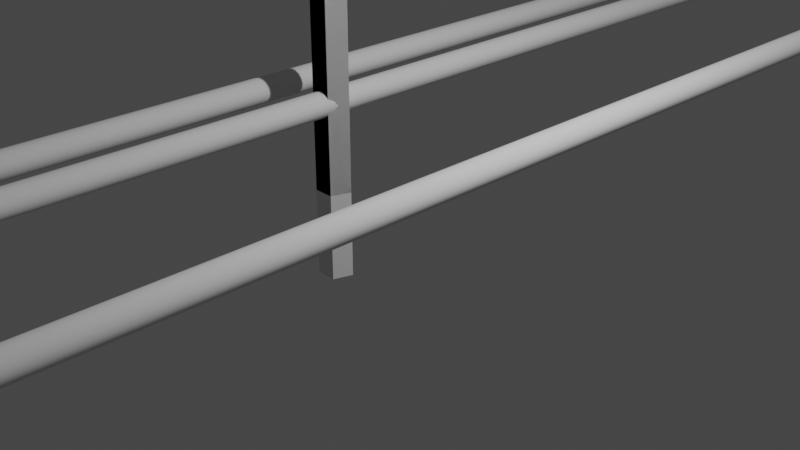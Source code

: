 # Source: Railiing.blend  (saved by Blender 3.4.6; exported with 4.5.12 LTS)
import bpy
from mathutils import Matrix  # noqa: F401  (used for matrix-valued properties, if any)

bpy.ops.wm.read_factory_settings(use_empty=True)
scene = bpy.context.scene
scene.name = 'Scene'

# ---- collections
col_collection = bpy.data.collections.new('Collection'); scene.collection.children.link(col_collection)
col_reference = bpy.data.collections.new('Reference'); scene.collection.children.link(col_reference)

# ---- world
world_world = bpy.data.worlds.new('World'); scene.world = world_world
world_world.use_nodes = True; world_world.node_tree.nodes.clear()
_N = world_world.node_tree.nodes; _L = world_world.node_tree.links
n0 = _N.new('ShaderNodeOutputWorld'); n0.name = 'World Output'; n0.location = (300, 300)
n1 = _N.new('ShaderNodeBackground'); n1.name = 'Background'; n1.location = (10, 300)
n1.inputs[0].default_value = (0.05088, 0.05088, 0.05088, 1.0)
_L.new(n1.outputs[0], n0.inputs[0])
n0.is_active_output = True
world_world.color = (0.05088, 0.05088, 0.05088)
world_world.use_sun_shadow = False
world_world.sun_shadow_jitter_overblur = 0.0

# ---- cameras
cam_camera = bpy.data.cameras.new('Camera')
cam_camera.clip_end = 100.0
cam_camera.ortho_scale = 7.314

# ---- lights
light_light = bpy.data.lights.new('Light', 'POINT')
light_light.transmission_factor = 0.0
light_light.energy = 1000.0
light_light.shadow_soft_size = 0.1
light_light.shadow_maximum_resolution = 0.006
light_light.use_absolute_resolution = True

# ---- meshes
me_cylinder = bpy.data.meshes.new('Cylinder')
me_cylinder.from_pydata([(0.0, 0.2, -1.0), (0.0, 0.2, 1.0), (0.1902, 0.0618, -1.0), (0.1902, 0.0618, 1.0), (0.1176, -0.1618, -1.0), (0.1176, -0.1618, 1.0), (-0.1176, -0.1618, -1.0), (-0.1176, -0.1618, 1.0), (-0.1902, 0.0618, -1.0), (-0.1902, 0.0618, 1.0)], [], [(0, 1, 3, 2), (2, 3, 5, 4), (4, 5, 7, 6), (6, 7, 9, 8), (8, 9, 1, 0)])
_uv = me_cylinder.uv_layers.new(name='UVMap')
_uv.uv.foreach_set('vector', [1.0, 0.0, 1.0, 1.0, 0.8, 1.0, 0.8, 0.0, 0.8, 0.0, 0.8, 1.0, 0.6, 1.0, 0.6, 0.0, 0.6, 0.0, 0.6, 1.0, 0.4, 1.0, 0.4, 0.0, 0.4, 0.0, 0.4, 1.0, 0.2, 1.0, 0.2, 0.0, 0.2, 0.0, 0.2, 1.0, 2.98e-08, 1.0, 2.98e-08, 0.0])
me_cylinder.update()

# ---- curves / text
cu_beziercurve = bpy.data.curves.new('BezierCurve', 'CURVE')
cu_beziercurve.dimensions = '3D'
_sp = cu_beziercurve.splines.new('BEZIER'); _sp.bezier_points.add(12)
_sp.bezier_points.foreach_set('co', [0.03281, 36.92, 0.0, 0.0, -14.0, 0.0, -0.7473, -15.02, 0.0, -1.312, -14.06, 0.0, -1.325, -10.22, 0.0, -0.7612, -8.696, 0.0, -0.7612, 12.3, 0.0, -1.417, 15.31, 0.0, -1.417, 20.31, 0.0, -0.8187, 22.4, 0.0, -0.8187, 37.02, 0.0, -0.3593, 37.53, 0.0, 0.03437, 36.91, 0.0])
_sp.bezier_points.foreach_set('handle_left', [0.03281, 37.62, 0.0, 0.0, -13.52, 0.0, -0.3256, -15.02, 0.0, -1.312, -14.49, 0.0, -1.325, -10.64, 0.0, -0.7612, -9.118, 0.0, -0.7612, 11.88, 0.0, -1.417, 14.89, 0.0, -1.417, 19.89, 0.0, -0.8187, 21.98, 0.0, -0.8187, 36.6, 0.0, -0.781, 37.53, 0.0, 0.03437, 37.34, 0.0])
_sp.bezier_points.foreach_set('handle_right', [0.03281, 36.21, 0.0, 0.0, -14.48, 0.0, -1.169, -15.02, 0.0, -1.312, -13.64, 0.0, -1.325, -9.797, 0.0, -0.7612, -8.275, 0.0, -0.7612, 12.73, 0.0, -1.417, 15.73, 0.0, -1.417, 20.73, 0.0, -0.8187, 22.83, 0.0, -0.8187, 37.45, 0.0, 0.06235, 37.53, 0.0, 0.03437, 36.49, 0.0])
for _p, _l, _r in zip(_sp.bezier_points, ['ALIGNED', 'ALIGNED', 'ALIGNED', 'ALIGNED', 'ALIGNED', 'ALIGNED', 'ALIGNED', 'ALIGNED', 'ALIGNED', 'ALIGNED', 'ALIGNED', 'ALIGNED', 'ALIGNED'], ['ALIGNED', 'ALIGNED', 'ALIGNED', 'ALIGNED', 'ALIGNED', 'ALIGNED', 'ALIGNED', 'ALIGNED', 'ALIGNED', 'ALIGNED', 'ALIGNED', 'ALIGNED', 'ALIGNED']): _p.handle_left_type = _l; _p.handle_right_type = _r
_sp.order_u = 0
_sp.order_v = 0
_sp.resolution_u = 4
cu_beziercurve.use_path = True
cu_beziercurve.bevel_mode = 'OBJECT'
cu_beziercurve.fill_mode = 'FULL'
cu_beziercircle_001 = bpy.data.curves.new('BezierCircle.001', 'CURVE')
cu_beziercircle_001.dimensions = '3D'
_sp = cu_beziercircle_001.splines.new('BEZIER'); _sp.bezier_points.add(3)
_sp.bezier_points.foreach_set('co', [-0.2141, 0.0, -9.307e-16, -7.027e-23, 0.2141, -9.307e-16, 0.2141, 0.0, -9.307e-16, -7.027e-23, -0.2141, -9.307e-16])
_sp.bezier_points.foreach_set('handle_left', [-0.2141, -0.1182, -9.307e-16, -0.1182, 0.2141, -9.307e-16, 0.2141, 0.1182, -9.307e-16, 0.1182, -0.2141, -9.307e-16])
_sp.bezier_points.foreach_set('handle_right', [-0.2141, 0.1182, -9.307e-16, 0.1182, 0.2141, -9.307e-16, 0.2141, -0.1182, -9.307e-16, -0.1182, -0.2141, -9.307e-16])
for _p, _l, _r in zip(_sp.bezier_points, ['AUTO', 'AUTO', 'AUTO', 'AUTO'], ['AUTO', 'AUTO', 'AUTO', 'AUTO']): _p.handle_left_type = _l; _p.handle_right_type = _r
_sp.order_u = 0
_sp.order_v = 0
_sp.resolution_u = 1
_sp.use_cyclic_u = True
cu_beziercircle_001.use_path = True
cu_beziercircle_001.bevel_mode = 'PROFILE'
cu_beziercircle_001.bevel_profile.use_clip = True
cu_beziercircle_001.bevel_resolution = 5
cu_beziercircle_001.fill_mode = 'FULL'
cu_beziercurve_001 = bpy.data.curves.new('BezierCurve.001', 'CURVE')
cu_beziercurve_001.dimensions = '3D'
_sp = cu_beziercurve_001.splines.new('BEZIER'); _sp.bezier_points.add(13)
_sp.bezier_points.foreach_set('co', [6.072, 37.32, 0.0, 47.16, 37.42, 0.0, 47.69, 36.87, 0.0, 47.69, 5.867, 0.0, 48.01, 4.937, 0.0, 51.2, 1.545, 0.0, 51.35, 0.6266, 0.0, 51.25, -14.47, 0.0, 50.77, -14.98, 0.0, 2.77, -14.98, 0.0, 2.288, -14.5, 0.0, 2.288, 36.5, 0.0, 2.827, 37.39, 0.0, 6.076, 37.33, 0.0])
_sp.bezier_points.foreach_set('handle_left', [5.666, 37.32, 0.0, 46.77, 37.42, 0.0, 47.69, 37.26, 0.0, 47.69, 6.256, 0.0, 47.73, 5.211, 0.0, 50.92, 1.82, 0.0, 51.35, 1.015, 0.0, 51.25, -14.09, 0.0, 51.16, -14.98, 0.0, 3.158, -14.98, 0.0, 2.288, -14.89, 0.0, 2.288, 36.11, 0.0, 2.439, 37.39, 0.0, 5.688, 37.33, 0.0])
_sp.bezier_points.foreach_set('handle_right', [6.478, 37.32, 0.0, 47.54, 37.42, 0.0, 47.69, 36.48, 0.0, 47.69, 5.479, 0.0, 48.28, 4.663, 0.0, 51.47, 1.271, 0.0, 51.35, 0.2386, 0.0, 51.25, -14.86, 0.0, 50.38, -14.98, 0.0, 2.382, -14.98, 0.0, 2.288, -14.11, 0.0, 2.288, 36.89, 0.0, 3.215, 37.39, 0.0, 6.464, 37.33, 0.0])
for _p, _l, _r in zip(_sp.bezier_points, ['ALIGNED', 'ALIGNED', 'ALIGNED', 'ALIGNED', 'ALIGNED', 'ALIGNED', 'ALIGNED', 'ALIGNED', 'ALIGNED', 'ALIGNED', 'ALIGNED', 'ALIGNED', 'ALIGNED', 'ALIGNED'], ['ALIGNED', 'ALIGNED', 'ALIGNED', 'ALIGNED', 'ALIGNED', 'ALIGNED', 'ALIGNED', 'ALIGNED', 'ALIGNED', 'ALIGNED', 'ALIGNED', 'ALIGNED', 'ALIGNED', 'ALIGNED']): _p.handle_left_type = _l; _p.handle_right_type = _r
_sp.order_u = 0
_sp.order_v = 0
cu_beziercurve_001.use_path = True
cu_beziercurve_001.bevel_mode = 'OBJECT'
cu_beziercurve_001.fill_mode = 'FULL'

# ---- objects
ob_light = bpy.data.objects.new('Light', light_light)
ob_camera = bpy.data.objects.new('Camera', cam_camera)
ob_railpath = bpy.data.objects.new('RailPath', cu_beziercurve)
ob_circle = bpy.data.objects.new('Circle', cu_beziercircle_001)
ob_foot = bpy.data.objects.new('Foot', me_cylinder)
ob_railpath_001 = bpy.data.objects.new('RailPath.001', cu_beziercurve_001)
ob_mezzdeck_reference = bpy.data.objects.new('MezzDeck Reference', None)

# ---- transforms, parenting, visibility, modifiers, constraints
ob_light.location = (4.076, 1.005, 5.904)
ob_light.rotation_euler = (0.6503, 0.05522, 1.866)
ob_light.lock_rotations_4d = False
ob_light.empty_display_type = 'ARROWS'
ob_light.color = (0.0, 0.0, 0.0, 0.0)
ob_light.lineart.crease_threshold = 0.0
ob_camera.location = (7.359, -6.926, 4.958)
ob_camera.rotation_euler = (1.109, 0.0, 0.8149)
ob_camera.lock_rotations_4d = False
ob_camera.empty_display_type = 'ARROWS'
ob_camera.color = (0.0, 0.0, 0.0, 0.0)
ob_camera.display_type = 'WIRE'
ob_camera.lineart.crease_threshold = 0.0
ob_railpath.location = (-1.0, 0.0, 1.0)
_m = ob_railpath.modifiers.new('Subdivision', 'SUBSURF')
_m.levels = 0
ob_circle.location = (0.0, 0.0, 0.0)
ob_circle.rotation_euler = (-0.0, 1.571, 0.0)
ob_foot.location = (-1.0, 0.0, 0.0)
_m = ob_foot.modifiers.new('Array', 'ARRAY')
_m.fit_type = 'FIT_CURVE'
_m.curve = ob_railpath
_m.use_relative_offset = False
_m.relative_offset_displace = (8.4, 5.4, 0.0)
_m.use_object_offset = True
_m.offset_object = ob_railpath
ob_railpath_001.location = (-1.0, 0.0, 1.0)
_m = ob_railpath_001.modifiers.new('Subdivision', 'SUBSURF')
_m.levels = 0
ob_mezzdeck_reference.location = (0.0, 0.0, 0.0)
ob_mezzdeck_reference.scale = (33.7, 33.7, 33.7)
ob_mezzdeck_reference.empty_display_type = 'IMAGE'
ob_mezzdeck_reference.empty_display_size = 5.0
cu_beziercurve.bevel_object = ob_circle
cu_beziercircle_001.bevel_object = ob_railpath
cu_beziercurve_001.bevel_object = ob_circle

# ---- collection membership
col_collection.objects.link(ob_light)
col_collection.objects.link(ob_camera)
col_collection.objects.link(ob_railpath)
col_collection.objects.link(ob_circle)
col_collection.objects.link(ob_foot)
col_collection.objects.link(ob_railpath_001)
col_reference.objects.link(ob_mezzdeck_reference)

# ---- scene / render settings (as saved in the file)
scene.camera = ob_camera
scene.frame_start = 1; scene.frame_end = 250; scene.frame_set(1)
scene.render.engine = 'BLENDER_EEVEE_NEXT'
scene.cycles.sampling_pattern = 'TABULATED_SOBOL'
scene.cycles.use_light_tree = False
scene.view_settings.view_transform = 'Filmic'
bpy.context.view_layer.update()
